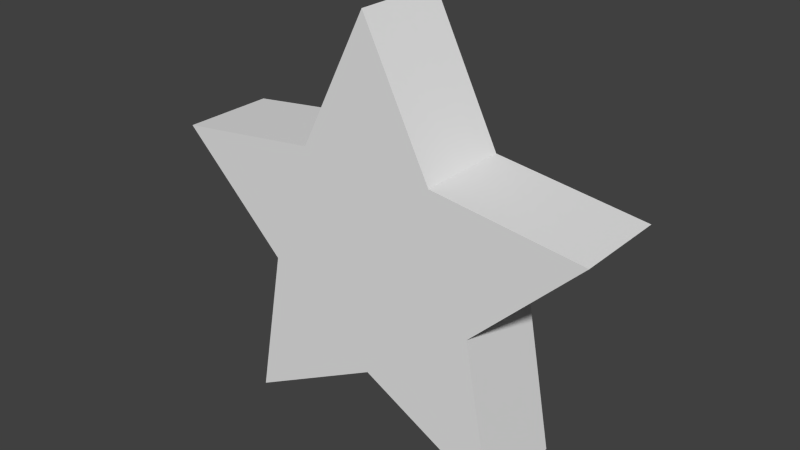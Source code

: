 # Source: star.blend  (saved by Blender 2.75.0; exported with 4.5.12 LTS)
import bpy
from mathutils import Matrix  # noqa: F401  (used for matrix-valued properties, if any)

bpy.ops.wm.read_factory_settings(use_empty=True)
scene = bpy.context.scene
scene.name = 'Scene'

# ---- collections
col_collection_1 = bpy.data.collections.new('Collection 1'); scene.collection.children.link(col_collection_1)

# ---- world
world_world = bpy.data.worlds.new('World'); scene.world = world_world
world_world.color = (0.05088, 0.05088, 0.05088)
world_world.use_sun_shadow = False
world_world.sun_shadow_jitter_overblur = 0.0
world_world.cycles.sampling_method = 'MANUAL'
world_world.cycles.sample_map_resolution = 256

# ---- meshes
me_cube_001 = bpy.data.meshes.new('Cube.001')
me_cube_001.from_pydata([(1.55, -0.2667, 2.326), (4.959, -0.2667, 1.893), (2.508, -0.2667, -0.5233), (3.158, -0.2667, -4.046), (-0.0114, -0.2667, -2.347), (3.251e-08, -0.2667, 5.393), (-1.55, -0.2667, 2.326), (-4.959, -0.2667, 1.893), (-2.508, -0.2667, -0.5233), (-3.158, -0.2667, -4.046), (0.0114, -0.2667, -2.347), (1.55, 0.2667, 2.326), (4.959, 0.2667, 1.893), (2.508, 0.2667, -0.5233), (3.158, 0.2667, -4.046), (-0.0114, 0.2667, -2.347), (3.251e-08, 0.2667, 5.393), (-1.55, 0.2667, 2.326), (-4.959, 0.2667, 1.893), (-2.508, 0.2667, -0.5233), (-3.158, 0.2667, -4.046), (0.0114, 0.2667, -2.347)], [], [(0, 5, 6, 7, 8, 9, 10, 4, 3, 2, 1), (11, 12, 13, 14, 15, 21, 20, 19, 18, 17, 16), (10, 9, 20, 21), (7, 6, 17, 18), (2, 3, 14, 13), (4, 10, 21, 15), (5, 0, 11, 16), (8, 7, 18, 19), (3, 4, 15, 14), (0, 1, 12, 11), (9, 8, 19, 20), (6, 5, 16, 17), (1, 2, 13, 12)])
me_cube_001.use_remesh_preserve_volume = False
me_cube_001.use_remesh_preserve_attributes = False
me_cube_001.use_mirror_vertex_groups = False
me_cube_001.update()

# ---- objects
ob_cube = bpy.data.objects.new('Cube', me_cube_001)

# ---- transforms, parenting, visibility, modifiers, constraints
ob_cube.location = (0.0, 0.0, 0.0)
ob_cube.scale = (0.08235, 0.3271, 0.08235)
ob_cube.lineart.crease_threshold = 0.0

# ---- collection membership
col_collection_1.objects.link(ob_cube)

# ---- scene / render settings (as saved in the file)
scene.frame_start = 1; scene.frame_end = 250; scene.frame_set(1)
scene.render.engine = 'BLENDER_EEVEE_NEXT'
scene.render.resolution_percentage = 50
scene.render.dither_intensity = 0.0
scene.cycles.use_denoising = False
scene.cycles.samples = 10
scene.cycles.sampling_pattern = 'TABULATED_SOBOL'
scene.cycles.light_sampling_threshold = 0.0
scene.cycles.use_adaptive_sampling = False
scene.cycles.use_light_tree = False
scene.cycles.blur_glossy = 0.0
scene.cycles.pixel_filter_type = 'GAUSSIAN'
scene.cycles.sample_clamp_indirect = 0.0
scene.view_settings.view_transform = 'Standard'
bpy.context.view_layer.update()

# ---- added for rendering (the .blend has no active camera and no usable light): camera, sun
cam_auto = bpy.data.cameras.new('AutoCamera')
cam_auto.lens = 50.0
cam_auto.sensor_width = 36.0
cam_auto.clip_end = 1000.0
ob_auto_camera = bpy.data.objects.new('AutoCamera', cam_auto)
scene.collection.objects.link(ob_auto_camera)
ob_auto_camera.location = (1.05548, -1.26658, 0.899853)
ob_auto_camera.rotation_euler = (1.09748, -7.21219e-08, 0.694738)
scene.camera = ob_auto_camera
light_auto_sun = bpy.data.lights.new('AutoSun', 'SUN')
light_auto_sun.energy = 3.0
light_auto_sun.angle = 0.0523599
ob_auto_sun = bpy.data.objects.new('AutoSun', light_auto_sun)
scene.collection.objects.link(ob_auto_sun)
ob_auto_sun.rotation_euler = (0.872665, 0.174533, 0.523599)
bpy.context.view_layer.update()
